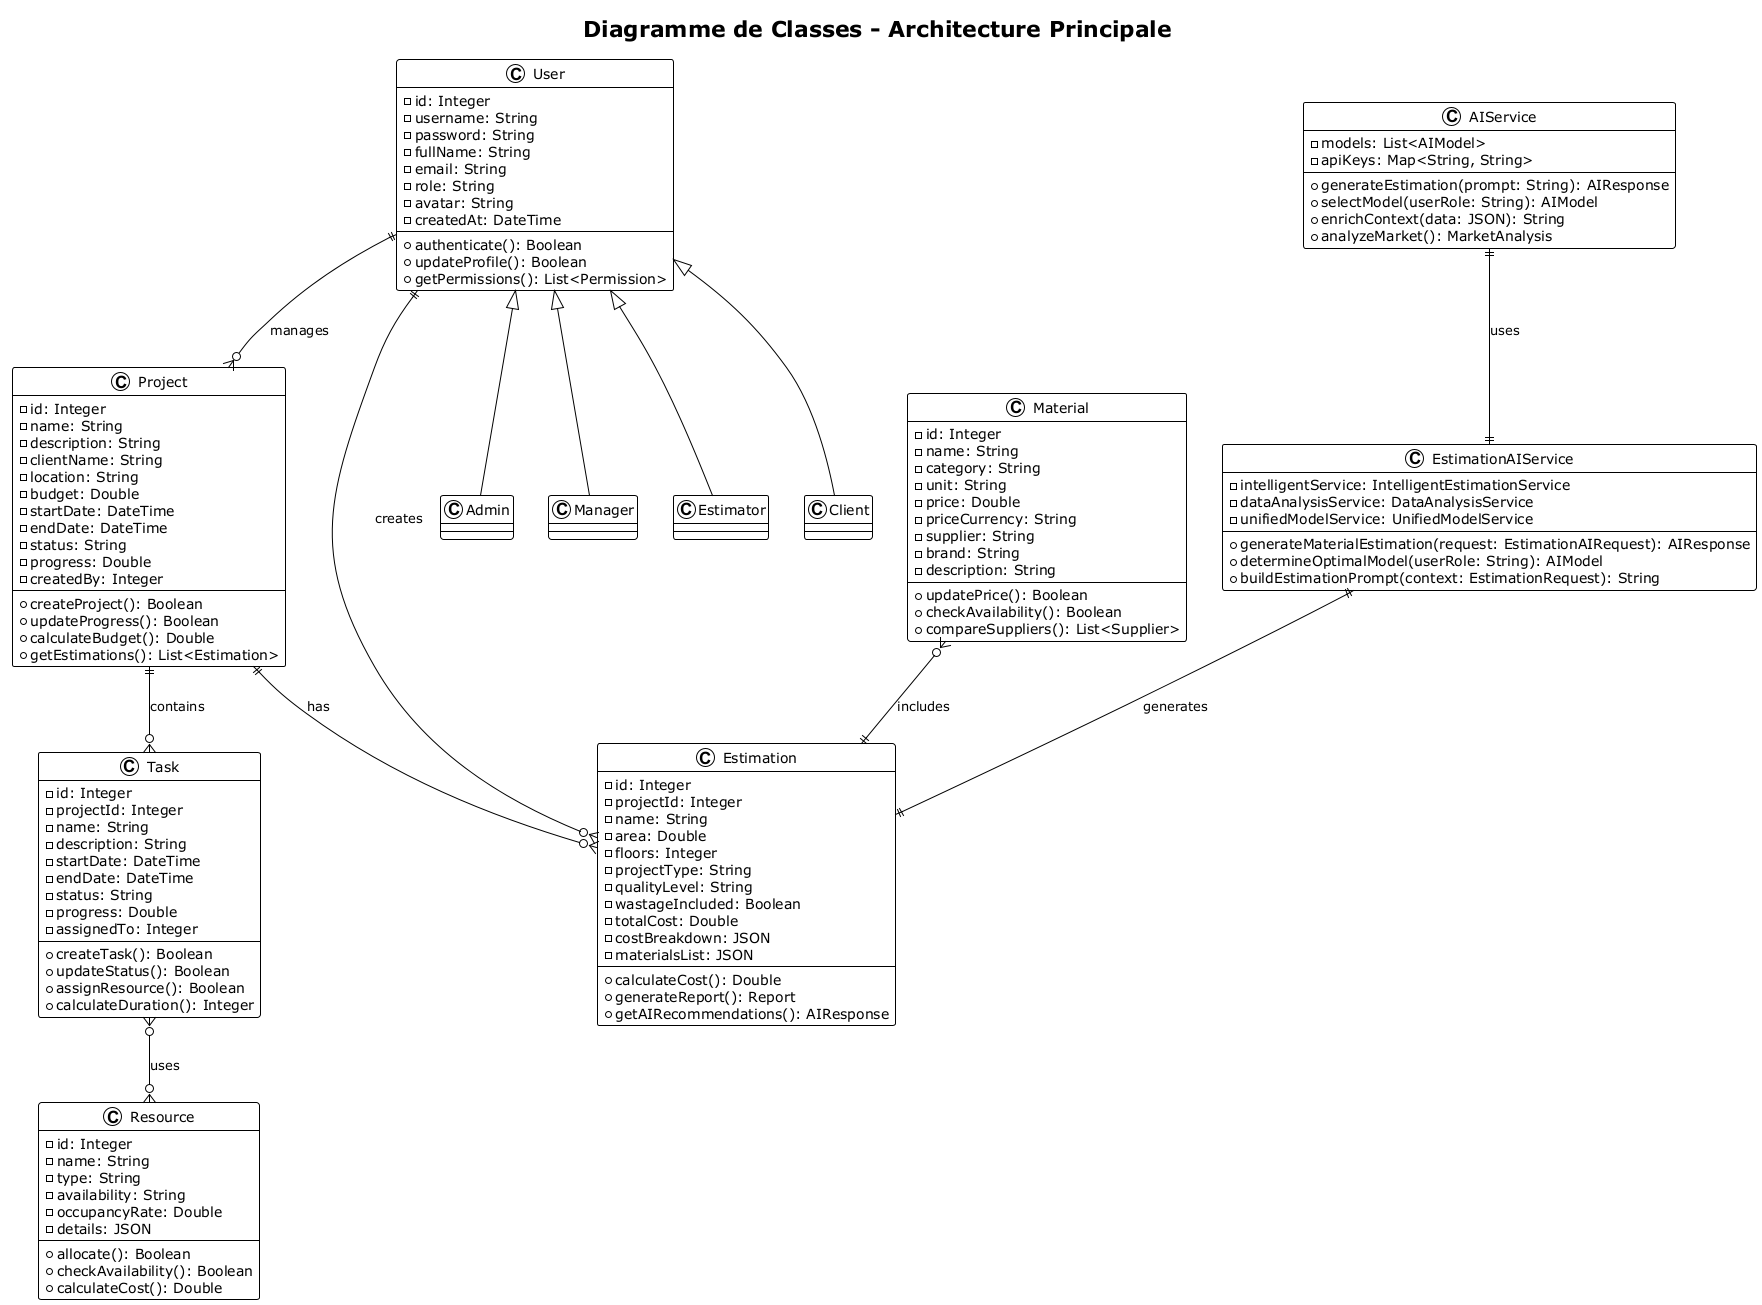

The diagram above was rendered by PlantUML. Its source (embedded in the PNG):
@startuml Class_Housy
!theme plain
title Diagramme de Classes - Architecture Principale

class User {
  -id: Integer
  -username: String
  -password: String
  -fullName: String
  -email: String
  -role: String
  -avatar: String
  -createdAt: DateTime
  +authenticate(): Boolean
  +updateProfile(): Boolean
  +getPermissions(): List<Permission>
}

class Project {
  -id: Integer
  -name: String
  -description: String
  -clientName: String
  -location: String
  -budget: Double
  -startDate: DateTime
  -endDate: DateTime
  -status: String
  -progress: Double
  -createdBy: Integer
  +createProject(): Boolean
  +updateProgress(): Boolean
  +calculateBudget(): Double
  +getEstimations(): List<Estimation>
}

class Task {
  -id: Integer
  -projectId: Integer
  -name: String
  -description: String
  -startDate: DateTime
  -endDate: DateTime
  -status: String
  -progress: Double
  -assignedTo: Integer
  +createTask(): Boolean
  +updateStatus(): Boolean
  +assignResource(): Boolean
  +calculateDuration(): Integer
}

class Material {
  -id: Integer
  -name: String
  -category: String
  -unit: String
  -price: Double
  -priceCurrency: String
  -supplier: String
  -brand: String
  -description: String
  +updatePrice(): Boolean
  +checkAvailability(): Boolean
  +compareSuppliers(): List<Supplier>
}

class Estimation {
  -id: Integer
  -projectId: Integer
  -name: String
  -area: Double
  -floors: Integer
  -projectType: String
  -qualityLevel: String
  -wastageIncluded: Boolean
  -totalCost: Double
  -costBreakdown: JSON
  -materialsList: JSON
  +calculateCost(): Double
  +generateReport(): Report
  +getAIRecommendations(): AIResponse
}

class Resource {
  -id: Integer
  -name: String
  -type: String
  -availability: String
  -occupancyRate: Double
  -details: JSON
  +allocate(): Boolean
  +checkAvailability(): Boolean
  +calculateCost(): Double
}

class AIService {
  -models: List<AIModel>
  -apiKeys: Map<String, String>
  +generateEstimation(prompt: String): AIResponse
  +selectModel(userRole: String): AIModel
  +enrichContext(data: JSON): String
  +analyzeMarket(): MarketAnalysis
}

class EstimationAIService {
  -intelligentService: IntelligentEstimationService
  -dataAnalysisService: DataAnalysisService
  -unifiedModelService: UnifiedModelService
  +generateMaterialEstimation(request: EstimationAIRequest): AIResponse
  +determineOptimalModel(userRole: String): AIModel
  +buildEstimationPrompt(context: EstimationRequest): String
}

' Relations
User ||--o{ Project : manages
Project ||--o{ Task : contains
Project ||--o{ Estimation : has
Task }o--o{ Resource : uses
Material }o--|| Estimation : includes
User ||--o{ Estimation : creates
AIService ||--|| EstimationAIService : uses
EstimationAIService ||--|| Estimation : generates

' Héritage et compositions
User <|-- "Admin"
User <|-- "Manager" 
User <|-- "Estimator"
User <|-- "Client"

@enduml